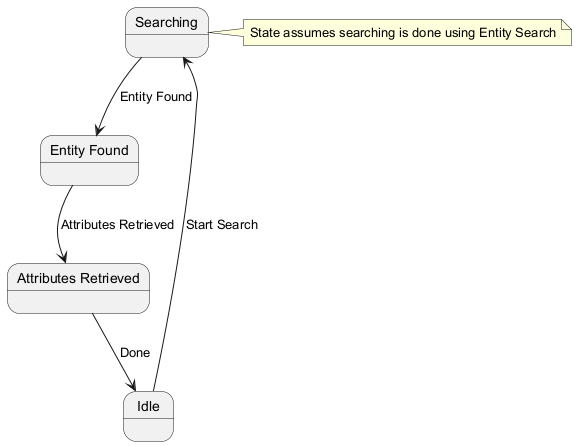

The diagram above was rendered by PlantUML. Its source (embedded in the PNG):
@startuml
state Initial as "Idle"
state Searching as "Searching"
state Found as "Entity Found"
state AttributesRetrieved as "Attributes Retrieved"
Initial --> Searching : Start Search
Searching --> Found : Entity Found
Found --> AttributesRetrieved : Attributes Retrieved
AttributesRetrieved --> Initial : Done
note right of Searching: State assumes searching is done using Entity Search
@enduml